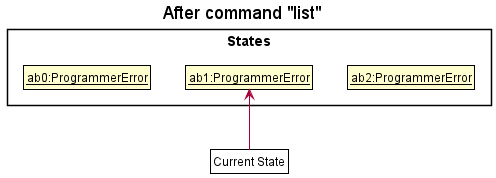

The diagram above was rendered by PlantUML. Its source (embedded in the PNG):
@startuml
!include ../style.puml
skinparam ClassFontColor #000000
skinparam ClassBorderColor #000000

title After command "list"

package States <<rectangle>> {
    class State1 as "__ab0:ProgrammerError__"
    class State2 as "__ab1:ProgrammerError__"
    class State3 as "__ab2:ProgrammerError__"
}

State1 -[hidden]right-> State2
State2 -[hidden]right-> State3

class Pointer as "Current State" #FFF

Pointer -up-> State2
@enduml